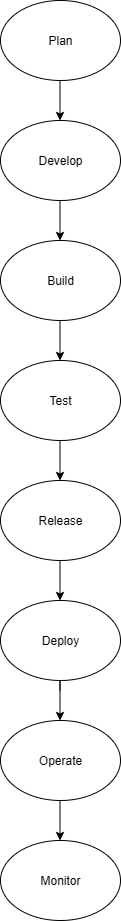

The diagram above was exported from draw.io. Its source (the exported page's mxGraphModel, read from the mxfile embedded in the PNG):
<mxGraphModel dx="854" dy="2627" grid="1" gridSize="10" guides="1" tooltips="1" connect="1" arrows="1" fold="1" page="1" pageScale="1" pageWidth="850" pageHeight="1100" math="0" shadow="0">
  <root>
    <mxCell id="0" />
    <mxCell id="1" parent="0" />
    <mxCell id="zH31IMDfuO7GSZ3LOEuI-1" value="Plan" style="ellipse;whiteSpace=wrap;html=1;fillColor=none;fontStyle=0" parent="1" vertex="1">
      <mxGeometry x="360" y="-2200" width="120" height="80" as="geometry" />
    </mxCell>
    <mxCell id="Z00Z_1UtJZs1rj9tmlbC-2" value="Develop" style="ellipse;whiteSpace=wrap;html=1;" vertex="1" parent="1">
      <mxGeometry x="360" y="-2080" width="120" height="80" as="geometry" />
    </mxCell>
    <mxCell id="Z00Z_1UtJZs1rj9tmlbC-3" value="Build" style="ellipse;whiteSpace=wrap;html=1;" vertex="1" parent="1">
      <mxGeometry x="360" y="-1960" width="120" height="80" as="geometry" />
    </mxCell>
    <mxCell id="Z00Z_1UtJZs1rj9tmlbC-4" value="Test" style="ellipse;whiteSpace=wrap;html=1;" vertex="1" parent="1">
      <mxGeometry x="360" y="-1840" width="120" height="80" as="geometry" />
    </mxCell>
    <mxCell id="Z00Z_1UtJZs1rj9tmlbC-9" value="" style="endArrow=classic;html=1;rounded=0;" edge="1" parent="1">
      <mxGeometry width="50" height="50" relative="1" as="geometry">
        <mxPoint x="419.5" y="-2120" as="sourcePoint" />
        <mxPoint x="419.5" y="-2080" as="targetPoint" />
      </mxGeometry>
    </mxCell>
    <mxCell id="Z00Z_1UtJZs1rj9tmlbC-10" value="" style="endArrow=classic;html=1;rounded=0;" edge="1" parent="1">
      <mxGeometry width="50" height="50" relative="1" as="geometry">
        <mxPoint x="419.5" y="-2000" as="sourcePoint" />
        <mxPoint x="419.5" y="-1960" as="targetPoint" />
      </mxGeometry>
    </mxCell>
    <mxCell id="Z00Z_1UtJZs1rj9tmlbC-11" value="" style="endArrow=classic;html=1;rounded=0;" edge="1" parent="1">
      <mxGeometry width="50" height="50" relative="1" as="geometry">
        <mxPoint x="419.5" y="-1880" as="sourcePoint" />
        <mxPoint x="419.5" y="-1840" as="targetPoint" />
        <Array as="points">
          <mxPoint x="419.5" y="-1880" />
        </Array>
      </mxGeometry>
    </mxCell>
    <mxCell id="Z00Z_1UtJZs1rj9tmlbC-12" value="" style="endArrow=classic;html=1;rounded=0;" edge="1" parent="1">
      <mxGeometry width="50" height="50" relative="1" as="geometry">
        <mxPoint x="419.5" y="-1760" as="sourcePoint" />
        <mxPoint x="419.5" y="-1720" as="targetPoint" />
      </mxGeometry>
    </mxCell>
    <mxCell id="Z00Z_1UtJZs1rj9tmlbC-13" value="Release" style="ellipse;whiteSpace=wrap;html=1;" vertex="1" parent="1">
      <mxGeometry x="360" y="-1720" width="120" height="80" as="geometry" />
    </mxCell>
    <mxCell id="Z00Z_1UtJZs1rj9tmlbC-14" value="" style="endArrow=classic;html=1;rounded=0;" edge="1" parent="1">
      <mxGeometry width="50" height="50" relative="1" as="geometry">
        <mxPoint x="419.5" y="-1640" as="sourcePoint" />
        <mxPoint x="419.5" y="-1600" as="targetPoint" />
      </mxGeometry>
    </mxCell>
    <mxCell id="Z00Z_1UtJZs1rj9tmlbC-15" value="Deploy" style="ellipse;whiteSpace=wrap;html=1;" vertex="1" parent="1">
      <mxGeometry x="360" y="-1600" width="120" height="80" as="geometry" />
    </mxCell>
    <mxCell id="Z00Z_1UtJZs1rj9tmlbC-16" value="" style="endArrow=classic;html=1;rounded=0;" edge="1" parent="1">
      <mxGeometry width="50" height="50" relative="1" as="geometry">
        <mxPoint x="419.5" y="-1510" as="sourcePoint" />
        <mxPoint x="419.5" y="-1480" as="targetPoint" />
        <Array as="points">
          <mxPoint x="419.5" y="-1520" />
        </Array>
      </mxGeometry>
    </mxCell>
    <mxCell id="Z00Z_1UtJZs1rj9tmlbC-17" value="Operate" style="ellipse;whiteSpace=wrap;html=1;" vertex="1" parent="1">
      <mxGeometry x="360" y="-1480" width="120" height="80" as="geometry" />
    </mxCell>
    <mxCell id="Z00Z_1UtJZs1rj9tmlbC-18" value="" style="endArrow=classic;html=1;rounded=0;" edge="1" parent="1">
      <mxGeometry width="50" height="50" relative="1" as="geometry">
        <mxPoint x="419.5" y="-1400" as="sourcePoint" />
        <mxPoint x="419.5" y="-1360" as="targetPoint" />
      </mxGeometry>
    </mxCell>
    <mxCell id="Z00Z_1UtJZs1rj9tmlbC-19" value="Monitor" style="ellipse;whiteSpace=wrap;html=1;" vertex="1" parent="1">
      <mxGeometry x="360" y="-1360" width="120" height="80" as="geometry" />
    </mxCell>
  </root>
</mxGraphModel>